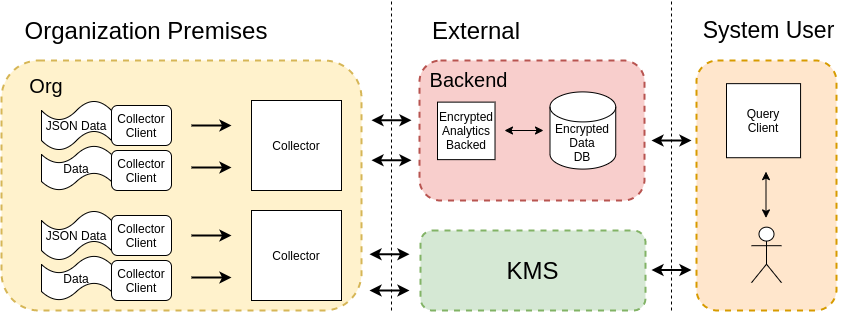

The diagram above was exported from draw.io. Its source (the exported page's mxGraphModel, read from the mxfile embedded in the PNG):
<mxGraphModel dx="1422" dy="771" grid="1" gridSize="10" guides="1" tooltips="1" connect="1" arrows="1" fold="1" page="1" pageScale="1" pageWidth="850" pageHeight="1100" math="0" shadow="0">
  <root>
    <mxCell id="0" />
    <mxCell id="1" parent="0" />
    <mxCell id="5yFZ_3oSsxOh_A7XTApX-65" value="" style="endArrow=none;dashed=1;html=1;strokeWidth=1;" parent="1" edge="1">
      <mxGeometry width="50" height="50" relative="1" as="geometry">
        <mxPoint x="400" y="320" as="sourcePoint" />
        <mxPoint x="400" y="10" as="targetPoint" />
      </mxGeometry>
    </mxCell>
    <mxCell id="C8yE8fXDYdso1M2_L_6l-19" value="&lt;span style=&quot;font-size: 24px&quot;&gt;Organization Premises&lt;/span&gt;" style="text;html=1;strokeColor=none;fillColor=none;align=center;verticalAlign=middle;whiteSpace=wrap;rounded=0;" parent="1" vertex="1">
      <mxGeometry x="30" y="20" width="250" height="40" as="geometry" />
    </mxCell>
    <mxCell id="C8yE8fXDYdso1M2_L_6l-20" value="&lt;font style=&quot;font-size: 24px&quot;&gt;External&lt;br&gt;&lt;/font&gt;" style="text;html=1;strokeColor=none;fillColor=none;align=center;verticalAlign=middle;whiteSpace=wrap;rounded=0;" parent="1" vertex="1">
      <mxGeometry x="440" y="20" width="90" height="40" as="geometry" />
    </mxCell>
    <mxCell id="C8yE8fXDYdso1M2_L_6l-33" value="&lt;font&gt;&lt;font style=&quot;font-size: 23px&quot;&gt;System User&lt;/font&gt;&lt;br&gt;&lt;/font&gt;" style="text;html=1;strokeColor=none;fillColor=none;align=center;verticalAlign=middle;whiteSpace=wrap;rounded=0;" parent="1" vertex="1">
      <mxGeometry x="705" y="20" width="145" height="40" as="geometry" />
    </mxCell>
    <mxCell id="5yFZ_3oSsxOh_A7XTApX-53" value="" style="group" parent="1" vertex="1" connectable="0">
      <mxGeometry x="428" y="70" width="225" height="140" as="geometry" />
    </mxCell>
    <mxCell id="5yFZ_3oSsxOh_A7XTApX-47" value="" style="rounded=1;whiteSpace=wrap;html=1;fillColor=#f8cecc;dashed=1;strokeColor=#b85450;strokeWidth=2;" parent="5yFZ_3oSsxOh_A7XTApX-53" vertex="1">
      <mxGeometry width="225" height="140" as="geometry" />
    </mxCell>
    <mxCell id="5yFZ_3oSsxOh_A7XTApX-49" value="&lt;font style=&quot;font-size: 20px&quot;&gt;Backend&lt;/font&gt;" style="text;html=1;strokeColor=none;fillColor=none;align=center;verticalAlign=middle;whiteSpace=wrap;rounded=0;" parent="5yFZ_3oSsxOh_A7XTApX-53" vertex="1">
      <mxGeometry x="9" width="81" height="37.333333333333336" as="geometry" />
    </mxCell>
    <mxCell id="C8yE8fXDYdso1M2_L_6l-1" value="Encrypted Analytics&lt;br&gt;Backed" style="whiteSpace=wrap;html=1;aspect=fixed;" parent="5yFZ_3oSsxOh_A7XTApX-53" vertex="1">
      <mxGeometry x="18" y="41.62162162162163" width="57.52173913043478" height="57.52173913043478" as="geometry" />
    </mxCell>
    <mxCell id="C8yE8fXDYdso1M2_L_6l-34" value="Encrypted&lt;br&gt;Data&lt;br&gt;DB" style="shape=cylinder3;whiteSpace=wrap;html=1;boundedLbl=1;backgroundOutline=1;size=15;" parent="5yFZ_3oSsxOh_A7XTApX-53" vertex="1">
      <mxGeometry x="130.49686956521745" y="31.403333333333336" width="65.73913043478261" height="77.18918918918921" as="geometry" />
    </mxCell>
    <mxCell id="5yFZ_3oSsxOh_A7XTApX-40" value="" style="endArrow=classic;html=1;strokeWidth=1;startArrow=classic;startFill=1;" parent="5yFZ_3oSsxOh_A7XTApX-53" edge="1">
      <mxGeometry x="-38.26434782608697" y="12.422252252252258" width="41.08695652173913" height="42.882882882882896" as="geometry">
        <mxPoint x="85" y="70" as="sourcePoint" />
        <mxPoint x="124" y="70" as="targetPoint" />
      </mxGeometry>
    </mxCell>
    <mxCell id="5yFZ_3oSsxOh_A7XTApX-54" value="" style="group" parent="1" vertex="1" connectable="0">
      <mxGeometry x="409" y="240" width="235" height="80" as="geometry" />
    </mxCell>
    <mxCell id="5yFZ_3oSsxOh_A7XTApX-45" value="&lt;font style=&quot;font-size: 24px&quot;&gt;KMS&lt;/font&gt;" style="rounded=1;whiteSpace=wrap;html=1;fillColor=#d5e8d4;dashed=1;strokeColor=#82b366;strokeWidth=2;" parent="5yFZ_3oSsxOh_A7XTApX-54" vertex="1">
      <mxGeometry x="20" width="225" height="80.00000000000001" as="geometry" />
    </mxCell>
    <mxCell id="5yFZ_3oSsxOh_A7XTApX-56" value="" style="group" parent="1" vertex="1" connectable="0">
      <mxGeometry x="10" y="70" width="360" height="250" as="geometry" />
    </mxCell>
    <mxCell id="5yFZ_3oSsxOh_A7XTApX-41" value="" style="rounded=1;whiteSpace=wrap;html=1;fillColor=#fff2cc;dashed=1;strokeWidth=2;strokeColor=#d6b656;" parent="5yFZ_3oSsxOh_A7XTApX-56" vertex="1">
      <mxGeometry width="360" height="250" as="geometry" />
    </mxCell>
    <mxCell id="5yFZ_3oSsxOh_A7XTApX-4" value="" style="group" parent="5yFZ_3oSsxOh_A7XTApX-56" vertex="1" connectable="0">
      <mxGeometry x="40" y="40" width="300" height="90" as="geometry" />
    </mxCell>
    <mxCell id="C8yE8fXDYdso1M2_L_6l-7" value="JSON Data" style="shape=tape;whiteSpace=wrap;html=1;" parent="5yFZ_3oSsxOh_A7XTApX-4" vertex="1">
      <mxGeometry width="70" height="50" as="geometry" />
    </mxCell>
    <mxCell id="C8yE8fXDYdso1M2_L_6l-11" value="Data" style="shape=tape;whiteSpace=wrap;html=1;" parent="5yFZ_3oSsxOh_A7XTApX-4" vertex="1">
      <mxGeometry y="45" width="70" height="45" as="geometry" />
    </mxCell>
    <mxCell id="aE9PrX5TMNTwinbZTU0x-1" value="Collector&lt;br&gt;Client" style="rounded=1;whiteSpace=wrap;html=1;" parent="5yFZ_3oSsxOh_A7XTApX-4" vertex="1">
      <mxGeometry x="70" y="5" width="60" height="40" as="geometry" />
    </mxCell>
    <mxCell id="aE9PrX5TMNTwinbZTU0x-2" value="Collector&lt;br&gt;Client" style="rounded=1;whiteSpace=wrap;html=1;" parent="5yFZ_3oSsxOh_A7XTApX-4" vertex="1">
      <mxGeometry x="70" y="50" width="60" height="40" as="geometry" />
    </mxCell>
    <mxCell id="5yFZ_3oSsxOh_A7XTApX-1" value="Collector" style="whiteSpace=wrap;html=1;aspect=fixed;" parent="5yFZ_3oSsxOh_A7XTApX-4" vertex="1">
      <mxGeometry x="210" width="90" height="90" as="geometry" />
    </mxCell>
    <mxCell id="5yFZ_3oSsxOh_A7XTApX-2" value="" style="endArrow=classic;html=1;strokeWidth=2;" parent="5yFZ_3oSsxOh_A7XTApX-4" edge="1">
      <mxGeometry width="50" height="50" relative="1" as="geometry">
        <mxPoint x="150" y="25" as="sourcePoint" />
        <mxPoint x="190" y="25" as="targetPoint" />
      </mxGeometry>
    </mxCell>
    <mxCell id="5yFZ_3oSsxOh_A7XTApX-3" value="" style="endArrow=classic;html=1;strokeWidth=2;" parent="5yFZ_3oSsxOh_A7XTApX-4" edge="1">
      <mxGeometry width="50" height="50" relative="1" as="geometry">
        <mxPoint x="150" y="67" as="sourcePoint" />
        <mxPoint x="190" y="67" as="targetPoint" />
      </mxGeometry>
    </mxCell>
    <mxCell id="5yFZ_3oSsxOh_A7XTApX-5" value="" style="group" parent="5yFZ_3oSsxOh_A7XTApX-56" vertex="1" connectable="0">
      <mxGeometry x="40" y="150" width="300" height="90" as="geometry" />
    </mxCell>
    <mxCell id="5yFZ_3oSsxOh_A7XTApX-6" value="JSON Data" style="shape=tape;whiteSpace=wrap;html=1;" parent="5yFZ_3oSsxOh_A7XTApX-5" vertex="1">
      <mxGeometry width="70" height="50" as="geometry" />
    </mxCell>
    <mxCell id="5yFZ_3oSsxOh_A7XTApX-7" value="Data" style="shape=tape;whiteSpace=wrap;html=1;" parent="5yFZ_3oSsxOh_A7XTApX-5" vertex="1">
      <mxGeometry y="45" width="70" height="45" as="geometry" />
    </mxCell>
    <mxCell id="5yFZ_3oSsxOh_A7XTApX-8" value="Collector&lt;br&gt;Client" style="rounded=1;whiteSpace=wrap;html=1;" parent="5yFZ_3oSsxOh_A7XTApX-5" vertex="1">
      <mxGeometry x="70" y="5" width="60" height="40" as="geometry" />
    </mxCell>
    <mxCell id="5yFZ_3oSsxOh_A7XTApX-9" value="Collector&lt;br&gt;Client" style="rounded=1;whiteSpace=wrap;html=1;" parent="5yFZ_3oSsxOh_A7XTApX-5" vertex="1">
      <mxGeometry x="70" y="50" width="60" height="40" as="geometry" />
    </mxCell>
    <mxCell id="5yFZ_3oSsxOh_A7XTApX-10" value="Collector" style="whiteSpace=wrap;html=1;aspect=fixed;" parent="5yFZ_3oSsxOh_A7XTApX-5" vertex="1">
      <mxGeometry x="210" width="90" height="90" as="geometry" />
    </mxCell>
    <mxCell id="5yFZ_3oSsxOh_A7XTApX-11" value="" style="endArrow=classic;html=1;strokeWidth=2;" parent="5yFZ_3oSsxOh_A7XTApX-5" edge="1">
      <mxGeometry width="50" height="50" relative="1" as="geometry">
        <mxPoint x="150" y="25" as="sourcePoint" />
        <mxPoint x="190" y="25" as="targetPoint" />
      </mxGeometry>
    </mxCell>
    <mxCell id="5yFZ_3oSsxOh_A7XTApX-12" value="" style="endArrow=classic;html=1;strokeWidth=2;" parent="5yFZ_3oSsxOh_A7XTApX-5" edge="1">
      <mxGeometry width="50" height="50" relative="1" as="geometry">
        <mxPoint x="150" y="67" as="sourcePoint" />
        <mxPoint x="190" y="67" as="targetPoint" />
      </mxGeometry>
    </mxCell>
    <mxCell id="5yFZ_3oSsxOh_A7XTApX-13" value="&lt;font style=&quot;font-size: 20px&quot;&gt;Org&lt;/font&gt;" style="text;html=1;strokeColor=none;fillColor=none;align=center;verticalAlign=middle;whiteSpace=wrap;rounded=0;" parent="5yFZ_3oSsxOh_A7XTApX-56" vertex="1">
      <mxGeometry y="5" width="90" height="40" as="geometry" />
    </mxCell>
    <mxCell id="5yFZ_3oSsxOh_A7XTApX-57" value="" style="endArrow=classic;html=1;strokeWidth=2;startArrow=classic;startFill=1;" parent="1" edge="1">
      <mxGeometry x="228" y="233" width="50" height="50" as="geometry">
        <mxPoint x="378" y="300" as="sourcePoint" />
        <mxPoint x="418" y="300" as="targetPoint" />
      </mxGeometry>
    </mxCell>
    <mxCell id="5yFZ_3oSsxOh_A7XTApX-60" value="" style="endArrow=classic;html=1;strokeWidth=2;startArrow=classic;startFill=1;" parent="1" edge="1">
      <mxGeometry x="228" y="197.26" width="50" height="50" as="geometry">
        <mxPoint x="378" y="263.76" as="sourcePoint" />
        <mxPoint x="418" y="263.76" as="targetPoint" />
      </mxGeometry>
    </mxCell>
    <mxCell id="5yFZ_3oSsxOh_A7XTApX-61" value="" style="endArrow=classic;html=1;strokeWidth=2;startArrow=classic;startFill=1;" parent="1" edge="1">
      <mxGeometry x="230" y="102.76" width="50" height="50" as="geometry">
        <mxPoint x="380" y="169.76" as="sourcePoint" />
        <mxPoint x="420" y="169.76" as="targetPoint" />
      </mxGeometry>
    </mxCell>
    <mxCell id="5yFZ_3oSsxOh_A7XTApX-62" value="" style="endArrow=classic;html=1;strokeWidth=2;startArrow=classic;startFill=1;" parent="1" edge="1">
      <mxGeometry x="230" y="62.76" width="50" height="50" as="geometry">
        <mxPoint x="380" y="129.76" as="sourcePoint" />
        <mxPoint x="420" y="129.76" as="targetPoint" />
      </mxGeometry>
    </mxCell>
    <mxCell id="5yFZ_3oSsxOh_A7XTApX-63" value="" style="group" parent="1" vertex="1" connectable="0">
      <mxGeometry x="705" y="70" width="140" height="250" as="geometry" />
    </mxCell>
    <mxCell id="5yFZ_3oSsxOh_A7XTApX-43" value="" style="rounded=1;whiteSpace=wrap;html=1;fillColor=#ffe6cc;dashed=1;strokeColor=#d79b00;strokeWidth=2;" parent="5yFZ_3oSsxOh_A7XTApX-63" vertex="1">
      <mxGeometry width="140" height="250" as="geometry" />
    </mxCell>
    <mxCell id="C8yE8fXDYdso1M2_L_6l-4" value="Query&lt;br&gt;Client" style="whiteSpace=wrap;html=1;aspect=fixed;" parent="5yFZ_3oSsxOh_A7XTApX-63" vertex="1">
      <mxGeometry x="30" y="23.14814814814815" width="74.07407407407408" height="74.07407407407408" as="geometry" />
    </mxCell>
    <mxCell id="C8yE8fXDYdso1M2_L_6l-50" value="" style="shape=umlActor;verticalLabelPosition=bottom;verticalAlign=top;html=1;outlineConnect=0;" parent="5yFZ_3oSsxOh_A7XTApX-63" vertex="1">
      <mxGeometry x="55" y="166.66666666666666" width="30" height="55.55555555555556" as="geometry" />
    </mxCell>
    <mxCell id="5yFZ_3oSsxOh_A7XTApX-51" value="" style="endArrow=classic;html=1;strokeWidth=1;startArrow=classic;startFill=1;" parent="5yFZ_3oSsxOh_A7XTApX-63" edge="1">
      <mxGeometry x="-525.2826086956522" y="-145.5830830830831" width="45.65217391304348" height="42.54254254254255" as="geometry">
        <mxPoint x="69.5" y="157.40740740740742" as="sourcePoint" />
        <mxPoint x="69.5" y="111.11111111111111" as="targetPoint" />
      </mxGeometry>
    </mxCell>
    <mxCell id="5yFZ_3oSsxOh_A7XTApX-64" value="" style="endArrow=classic;html=1;strokeWidth=2;startArrow=classic;startFill=1;" parent="1" edge="1">
      <mxGeometry x="510" y="212.5" width="50" height="50" as="geometry">
        <mxPoint x="660" y="279.5" as="sourcePoint" />
        <mxPoint x="700" y="279.5" as="targetPoint" />
      </mxGeometry>
    </mxCell>
    <mxCell id="5yFZ_3oSsxOh_A7XTApX-66" value="" style="endArrow=none;dashed=1;html=1;strokeWidth=1;" parent="1" edge="1">
      <mxGeometry width="50" height="50" relative="1" as="geometry">
        <mxPoint x="680" y="320" as="sourcePoint" />
        <mxPoint x="680" y="10" as="targetPoint" />
      </mxGeometry>
    </mxCell>
    <mxCell id="5yFZ_3oSsxOh_A7XTApX-67" value="" style="endArrow=classic;html=1;strokeWidth=2;startArrow=classic;startFill=1;" parent="1" edge="1">
      <mxGeometry x="510" y="83" width="50" height="50" as="geometry">
        <mxPoint x="660" y="150" as="sourcePoint" />
        <mxPoint x="700" y="150" as="targetPoint" />
      </mxGeometry>
    </mxCell>
  </root>
</mxGraphModel>